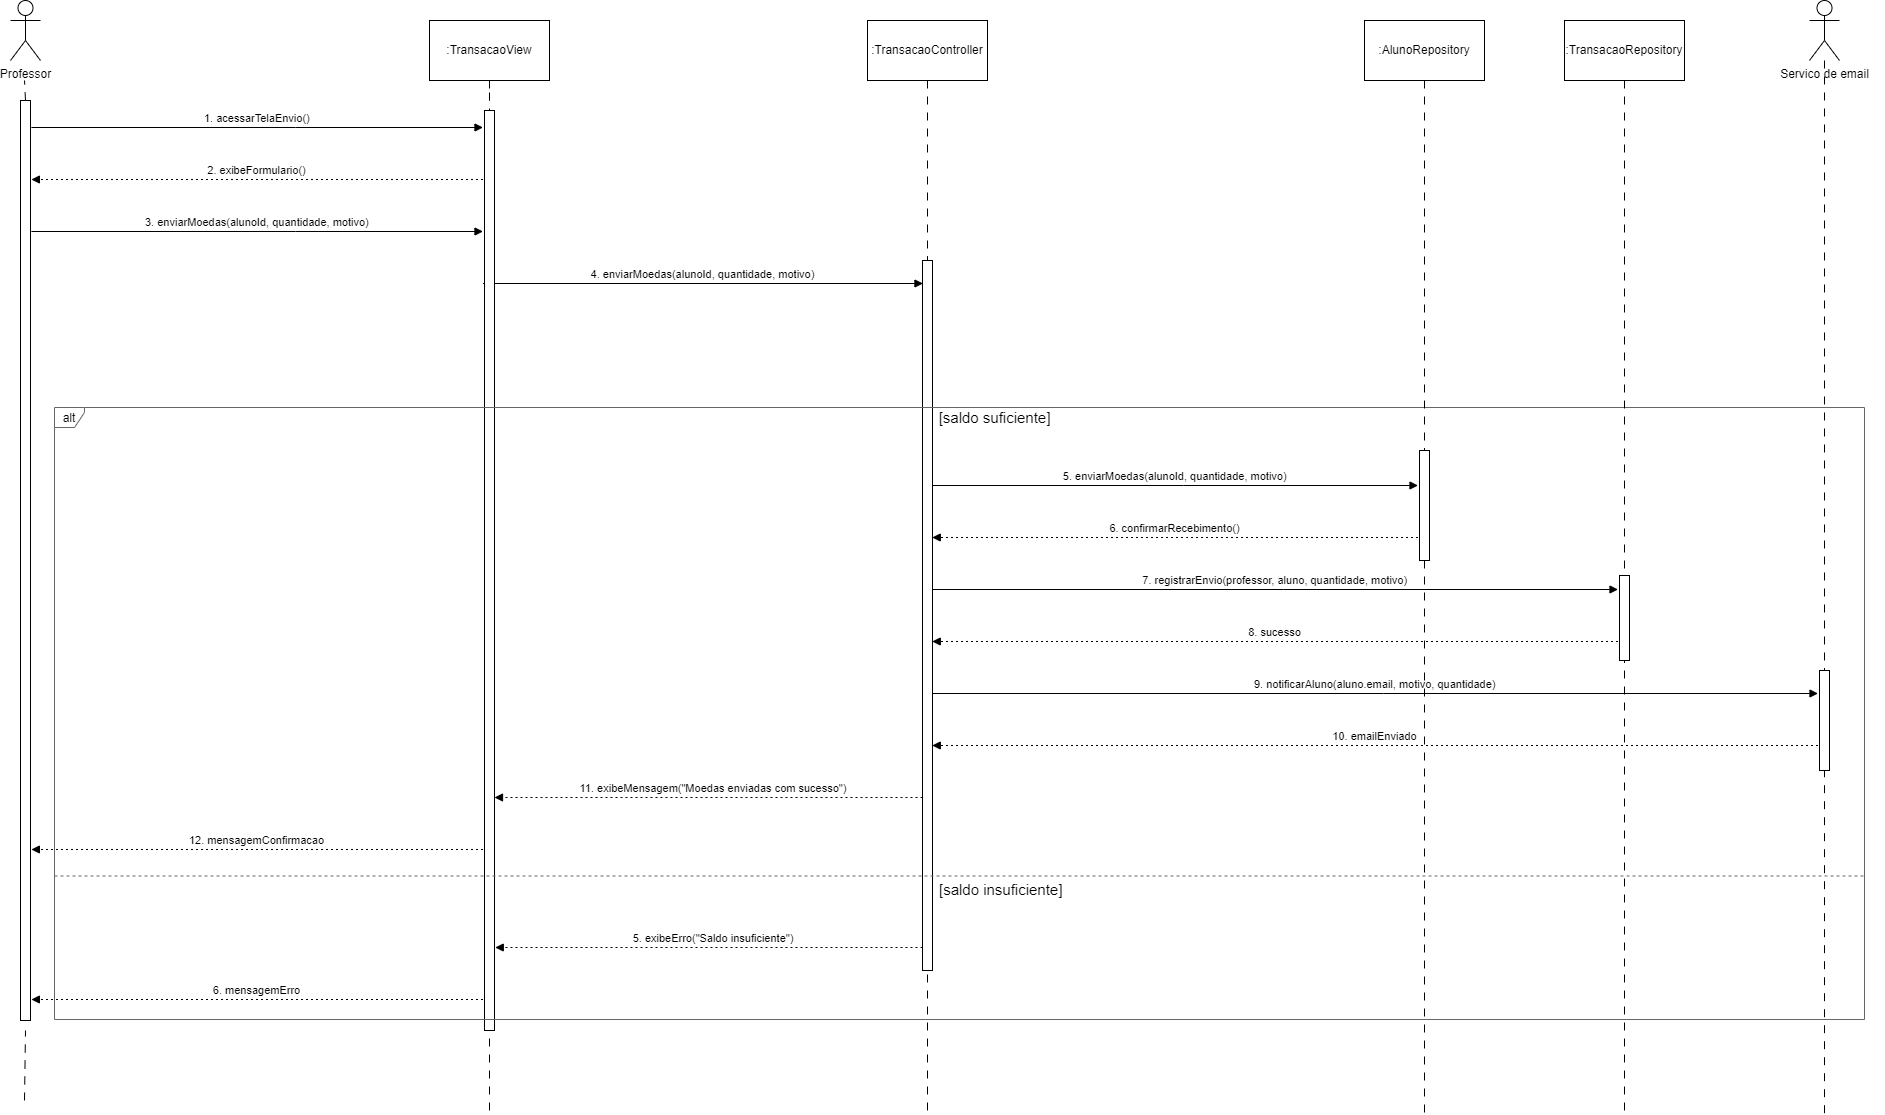

The diagram above was exported from draw.io. Its source (the exported page's mxGraphModel, read from the mxfile embedded in the PNG):
<mxGraphModel dx="872" dy="465" grid="1" gridSize="10" guides="1" tooltips="1" connect="1" arrows="1" fold="1" page="1" pageScale="1" pageWidth="2000" pageHeight="2000" math="0" shadow="0">
  <root>
    <mxCell id="0" />
    <mxCell id="1" parent="0" />
    <mxCell id="1xnr9raN_xx7woU1nJbw-65" value="1. acessarTelaEnvio()" style="verticalAlign=bottom;edgeStyle=elbowEdgeStyle;elbow=vertical;curved=0;rounded=0;endArrow=block;" parent="1" edge="1">
      <mxGeometry relative="1" as="geometry">
        <Array as="points">
          <mxPoint x="301" y="127" />
        </Array>
        <mxPoint x="36.888888888888914" y="127" as="sourcePoint" />
        <mxPoint x="488.5" y="127" as="targetPoint" />
      </mxGeometry>
    </mxCell>
    <mxCell id="1xnr9raN_xx7woU1nJbw-67" value="2. exibeFormulario()" style="verticalAlign=bottom;edgeStyle=elbowEdgeStyle;elbow=vertical;curved=0;rounded=0;dashed=1;dashPattern=2 3;endArrow=block;" parent="1" edge="1">
      <mxGeometry relative="1" as="geometry">
        <Array as="points">
          <mxPoint x="304" y="179" />
        </Array>
        <mxPoint x="488.5" y="179" as="sourcePoint" />
        <mxPoint x="36.888888888888914" y="179" as="targetPoint" />
      </mxGeometry>
    </mxCell>
    <mxCell id="1xnr9raN_xx7woU1nJbw-69" value="3. enviarMoedas(alunoId, quantidade, motivo)" style="verticalAlign=bottom;edgeStyle=elbowEdgeStyle;elbow=vertical;curved=0;rounded=0;endArrow=block;" parent="1" edge="1">
      <mxGeometry relative="1" as="geometry">
        <Array as="points">
          <mxPoint x="301" y="231" />
        </Array>
        <mxPoint x="36.888888888888914" y="231" as="sourcePoint" />
        <mxPoint x="488.5" y="231" as="targetPoint" />
      </mxGeometry>
    </mxCell>
    <mxCell id="1xnr9raN_xx7woU1nJbw-71" value="4. enviarMoedas(alunoId, quantidade, motivo)" style="verticalAlign=bottom;edgeStyle=elbowEdgeStyle;elbow=vertical;curved=0;rounded=0;endArrow=block;entryX=0.046;entryY=0.032;entryDx=0;entryDy=0;entryPerimeter=0;" parent="1" target="1xnr9raN_xx7woU1nJbw-105" edge="1">
      <mxGeometry relative="1" as="geometry">
        <Array as="points">
          <mxPoint x="722" y="283" />
        </Array>
        <mxPoint x="488.5" y="283" as="sourcePoint" />
        <mxPoint x="900" y="290" as="targetPoint" />
      </mxGeometry>
    </mxCell>
    <mxCell id="1xnr9raN_xx7woU1nJbw-77" value="5. enviarMoedas(alunoId, quantidade, motivo)" style="verticalAlign=bottom;edgeStyle=elbowEdgeStyle;elbow=horizontal;curved=0;rounded=0;endArrow=block;" parent="1" edge="1">
      <mxGeometry relative="1" as="geometry">
        <Array as="points">
          <mxPoint x="1189" y="485" />
        </Array>
        <mxPoint x="937.75" y="485" as="sourcePoint" />
        <mxPoint x="1423.5" y="485" as="targetPoint" />
      </mxGeometry>
    </mxCell>
    <mxCell id="1xnr9raN_xx7woU1nJbw-79" value="6. confirmarRecebimento()" style="verticalAlign=bottom;edgeStyle=elbowEdgeStyle;elbow=horizontal;curved=0;rounded=0;dashed=1;dashPattern=2 3;endArrow=block;" parent="1" edge="1">
      <mxGeometry relative="1" as="geometry">
        <Array as="points">
          <mxPoint x="1192" y="537" />
        </Array>
        <mxPoint x="1423.5" y="537" as="sourcePoint" />
        <mxPoint x="937.75" y="537" as="targetPoint" />
      </mxGeometry>
    </mxCell>
    <mxCell id="1xnr9raN_xx7woU1nJbw-81" value="7. registrarEnvio(professor, aluno, quantidade, motivo)" style="verticalAlign=bottom;edgeStyle=elbowEdgeStyle;elbow=vertical;curved=0;rounded=0;endArrow=block;" parent="1" edge="1">
      <mxGeometry relative="1" as="geometry">
        <Array as="points">
          <mxPoint x="1289" y="589" />
        </Array>
        <mxPoint x="937.75" y="589" as="sourcePoint" />
        <mxPoint x="1623.5" y="589" as="targetPoint" />
      </mxGeometry>
    </mxCell>
    <mxCell id="1xnr9raN_xx7woU1nJbw-83" value="8. sucesso" style="verticalAlign=bottom;edgeStyle=elbowEdgeStyle;elbow=vertical;curved=0;rounded=0;dashed=1;dashPattern=2 3;endArrow=block;" parent="1" edge="1">
      <mxGeometry relative="1" as="geometry">
        <Array as="points">
          <mxPoint x="1292" y="641" />
        </Array>
        <mxPoint x="1623.5" y="641" as="sourcePoint" />
        <mxPoint x="937.75" y="641" as="targetPoint" />
      </mxGeometry>
    </mxCell>
    <mxCell id="1xnr9raN_xx7woU1nJbw-85" value="9. notificarAluno(aluno.email, motivo, quantidade)" style="verticalAlign=bottom;edgeStyle=elbowEdgeStyle;elbow=vertical;curved=0;rounded=0;endArrow=block;" parent="1" edge="1">
      <mxGeometry relative="1" as="geometry">
        <Array as="points">
          <mxPoint x="1389" y="693" />
        </Array>
        <mxPoint x="937.75" y="693" as="sourcePoint" />
        <mxPoint x="1823.5" y="693" as="targetPoint" />
      </mxGeometry>
    </mxCell>
    <mxCell id="1xnr9raN_xx7woU1nJbw-87" value="10. emailEnviado" style="verticalAlign=bottom;edgeStyle=elbowEdgeStyle;elbow=vertical;curved=0;rounded=0;dashed=1;dashPattern=2 3;endArrow=block;" parent="1" edge="1">
      <mxGeometry relative="1" as="geometry">
        <Array as="points">
          <mxPoint x="1392" y="745" />
        </Array>
        <mxPoint x="1823.5" y="744.9999999999998" as="sourcePoint" />
        <mxPoint x="937.75" y="744.9999999999998" as="targetPoint" />
      </mxGeometry>
    </mxCell>
    <mxCell id="1xnr9raN_xx7woU1nJbw-89" value="11. exibeMensagem(&quot;Moedas enviadas com sucesso&quot;)" style="verticalAlign=bottom;edgeStyle=elbowEdgeStyle;elbow=vertical;curved=0;rounded=0;dashed=1;dashPattern=2 3;endArrow=block;" parent="1" edge="1">
      <mxGeometry relative="1" as="geometry">
        <Array as="points">
          <mxPoint x="685" y="797" />
        </Array>
        <mxPoint x="937.9999999999998" y="797" as="sourcePoint" />
        <mxPoint x="500" y="797" as="targetPoint" />
      </mxGeometry>
    </mxCell>
    <mxCell id="1xnr9raN_xx7woU1nJbw-91" value="12. mensagemConfirmacao" style="verticalAlign=bottom;edgeStyle=elbowEdgeStyle;elbow=vertical;curved=0;rounded=0;dashed=1;dashPattern=2 3;endArrow=block;" parent="1" edge="1">
      <mxGeometry relative="1" as="geometry">
        <Array as="points">
          <mxPoint x="304" y="849" />
        </Array>
        <mxPoint x="488.5" y="849" as="sourcePoint" />
        <mxPoint x="36.888888888888914" y="849" as="targetPoint" />
      </mxGeometry>
    </mxCell>
    <mxCell id="1xnr9raN_xx7woU1nJbw-93" value="5. exibeErro(&quot;Saldo insuficiente&quot;)" style="verticalAlign=bottom;edgeStyle=elbowEdgeStyle;elbow=vertical;curved=0;rounded=0;dashed=1;dashPattern=2 3;endArrow=block;entryX=1.075;entryY=0.91;entryDx=0;entryDy=0;entryPerimeter=0;" parent="1" target="1xnr9raN_xx7woU1nJbw-100" edge="1">
      <mxGeometry relative="1" as="geometry">
        <Array as="points">
          <mxPoint x="725" y="947" />
        </Array>
        <mxPoint x="937.9999999999998" y="947" as="sourcePoint" />
        <mxPoint x="520" y="950" as="targetPoint" />
      </mxGeometry>
    </mxCell>
    <mxCell id="1xnr9raN_xx7woU1nJbw-95" value="6. mensagemErro" style="verticalAlign=bottom;edgeStyle=elbowEdgeStyle;elbow=vertical;curved=0;rounded=0;dashed=1;dashPattern=2 3;endArrow=block;" parent="1" edge="1">
      <mxGeometry relative="1" as="geometry">
        <Array as="points">
          <mxPoint x="304" y="999" />
        </Array>
        <mxPoint x="488.5" y="999" as="sourcePoint" />
        <mxPoint x="36.888888888888914" y="999" as="targetPoint" />
      </mxGeometry>
    </mxCell>
    <mxCell id="1xnr9raN_xx7woU1nJbw-97" value="Professor" style="shape=umlActor;verticalLabelPosition=bottom;verticalAlign=top;html=1;outlineConnect=0;" parent="1" vertex="1">
      <mxGeometry x="16" width="30" height="60" as="geometry" />
    </mxCell>
    <mxCell id="1xnr9raN_xx7woU1nJbw-98" value="" style="rounded=0;whiteSpace=wrap;html=1;" parent="1" vertex="1">
      <mxGeometry x="26" y="100" width="10" height="920" as="geometry" />
    </mxCell>
    <mxCell id="1xnr9raN_xx7woU1nJbw-102" style="edgeStyle=orthogonalEdgeStyle;rounded=0;orthogonalLoop=1;jettySize=auto;html=1;endArrow=none;startFill=0;dashed=1;dashPattern=8 8;" parent="1" source="1xnr9raN_xx7woU1nJbw-99" target="1xnr9raN_xx7woU1nJbw-100" edge="1">
      <mxGeometry relative="1" as="geometry" />
    </mxCell>
    <mxCell id="1xnr9raN_xx7woU1nJbw-99" value=":TransacaoView" style="rounded=0;whiteSpace=wrap;html=1;" parent="1" vertex="1">
      <mxGeometry x="435" y="20" width="120" height="60" as="geometry" />
    </mxCell>
    <mxCell id="1xnr9raN_xx7woU1nJbw-100" value="" style="rounded=0;whiteSpace=wrap;html=1;" parent="1" vertex="1">
      <mxGeometry x="490" y="110" width="10" height="920" as="geometry" />
    </mxCell>
    <mxCell id="1xnr9raN_xx7woU1nJbw-103" value="" style="endArrow=none;html=1;rounded=0;entryX=0.5;entryY=1;entryDx=0;entryDy=0;dashed=1;dashPattern=8 8;" parent="1" target="1xnr9raN_xx7woU1nJbw-100" edge="1">
      <mxGeometry width="50" height="50" relative="1" as="geometry">
        <mxPoint x="495" y="1110" as="sourcePoint" />
        <mxPoint x="190" y="970" as="targetPoint" />
      </mxGeometry>
    </mxCell>
    <mxCell id="1xnr9raN_xx7woU1nJbw-107" style="edgeStyle=orthogonalEdgeStyle;rounded=0;orthogonalLoop=1;jettySize=auto;html=1;entryX=0.5;entryY=0;entryDx=0;entryDy=0;endArrow=none;startFill=0;dashed=1;dashPattern=8 8;" parent="1" source="1xnr9raN_xx7woU1nJbw-104" target="1xnr9raN_xx7woU1nJbw-105" edge="1">
      <mxGeometry relative="1" as="geometry" />
    </mxCell>
    <mxCell id="1xnr9raN_xx7woU1nJbw-104" value=":TransacaoController" style="rounded=0;whiteSpace=wrap;html=1;" parent="1" vertex="1">
      <mxGeometry x="873" y="20" width="120" height="60" as="geometry" />
    </mxCell>
    <mxCell id="1xnr9raN_xx7woU1nJbw-105" value="" style="rounded=0;whiteSpace=wrap;html=1;" parent="1" vertex="1">
      <mxGeometry x="928" y="260" width="10" height="710" as="geometry" />
    </mxCell>
    <mxCell id="1xnr9raN_xx7woU1nJbw-108" value="" style="endArrow=none;html=1;rounded=0;entryX=0.5;entryY=1;entryDx=0;entryDy=0;dashed=1;dashPattern=8 8;" parent="1" target="1xnr9raN_xx7woU1nJbw-105" edge="1">
      <mxGeometry width="50" height="50" relative="1" as="geometry">
        <mxPoint x="933" y="1110" as="sourcePoint" />
        <mxPoint x="1040" y="940" as="targetPoint" />
      </mxGeometry>
    </mxCell>
    <mxCell id="1xnr9raN_xx7woU1nJbw-62" value="alt" style="shape=umlFrame;pointerEvents=0;dropTarget=0;strokeColor=#676767;height=20;width=30" parent="1" vertex="1">
      <mxGeometry x="60" y="407" width="1810" height="612" as="geometry" />
    </mxCell>
    <mxCell id="1xnr9raN_xx7woU1nJbw-63" value="[saldo suficiente]" style="text;strokeColor=none;fillColor=none;align=center;verticalAlign=middle;whiteSpace=wrap;fontSize=15;" parent="1xnr9raN_xx7woU1nJbw-62" vertex="1">
      <mxGeometry x="51.00085094231868" width="1778.9891490576815" height="20" as="geometry" />
    </mxCell>
    <mxCell id="1xnr9raN_xx7woU1nJbw-64" value="                    [saldo insuficiente]" style="shape=line;dashed=1;whiteSpace=wrap;verticalAlign=top;labelPosition=center;verticalLabelPosition=middle;align=center;strokeColor=#676767;fontSize=15;" parent="1xnr9raN_xx7woU1nJbw-62" vertex="1">
      <mxGeometry y="467" width="1810" height="3" as="geometry" />
    </mxCell>
    <mxCell id="1xnr9raN_xx7woU1nJbw-119" style="edgeStyle=orthogonalEdgeStyle;rounded=0;orthogonalLoop=1;jettySize=auto;html=1;endArrow=none;startFill=0;dashed=1;dashPattern=8 8;" parent="1" source="1xnr9raN_xx7woU1nJbw-116" target="1xnr9raN_xx7woU1nJbw-117" edge="1">
      <mxGeometry relative="1" as="geometry" />
    </mxCell>
    <mxCell id="1xnr9raN_xx7woU1nJbw-116" value=":AlunoRepository" style="rounded=0;whiteSpace=wrap;html=1;" parent="1" vertex="1">
      <mxGeometry x="1370" y="20" width="120" height="60" as="geometry" />
    </mxCell>
    <mxCell id="1xnr9raN_xx7woU1nJbw-117" value="" style="rounded=0;whiteSpace=wrap;html=1;" parent="1" vertex="1">
      <mxGeometry x="1425" y="450" width="10" height="110" as="geometry" />
    </mxCell>
    <mxCell id="1xnr9raN_xx7woU1nJbw-120" value="" style="endArrow=none;html=1;rounded=0;entryX=0.5;entryY=1;entryDx=0;entryDy=0;dashed=1;dashPattern=8 8;" parent="1" target="1xnr9raN_xx7woU1nJbw-117" edge="1">
      <mxGeometry width="50" height="50" relative="1" as="geometry">
        <mxPoint x="1430" y="1112" as="sourcePoint" />
        <mxPoint x="1340" y="750" as="targetPoint" />
      </mxGeometry>
    </mxCell>
    <mxCell id="1xnr9raN_xx7woU1nJbw-124" style="edgeStyle=orthogonalEdgeStyle;rounded=0;orthogonalLoop=1;jettySize=auto;html=1;endArrow=none;startFill=0;dashed=1;dashPattern=8 8;" parent="1" source="1xnr9raN_xx7woU1nJbw-121" target="1xnr9raN_xx7woU1nJbw-122" edge="1">
      <mxGeometry relative="1" as="geometry" />
    </mxCell>
    <mxCell id="1xnr9raN_xx7woU1nJbw-121" value=":TransacaoRepository" style="rounded=0;whiteSpace=wrap;html=1;" parent="1" vertex="1">
      <mxGeometry x="1570" y="20" width="120" height="60" as="geometry" />
    </mxCell>
    <mxCell id="1xnr9raN_xx7woU1nJbw-122" value="" style="rounded=0;whiteSpace=wrap;html=1;" parent="1" vertex="1">
      <mxGeometry x="1625" y="575" width="10" height="85" as="geometry" />
    </mxCell>
    <mxCell id="1xnr9raN_xx7woU1nJbw-125" value="" style="endArrow=none;html=1;rounded=0;entryX=0.5;entryY=1;entryDx=0;entryDy=0;dashed=1;dashPattern=8 8;" parent="1" target="1xnr9raN_xx7woU1nJbw-122" edge="1">
      <mxGeometry width="50" height="50" relative="1" as="geometry">
        <mxPoint x="1630" y="1110" as="sourcePoint" />
        <mxPoint x="1625" y="770" as="targetPoint" />
      </mxGeometry>
    </mxCell>
    <mxCell id="1xnr9raN_xx7woU1nJbw-130" style="edgeStyle=orthogonalEdgeStyle;rounded=0;orthogonalLoop=1;jettySize=auto;html=1;entryX=0.5;entryY=0;entryDx=0;entryDy=0;endArrow=none;startFill=0;dashed=1;dashPattern=8 8;" parent="1" source="9VuRrmX6LEQKQ4bahnSK-1" target="1xnr9raN_xx7woU1nJbw-128" edge="1">
      <mxGeometry relative="1" as="geometry">
        <mxPoint x="1830" y="80.00000000000011" as="sourcePoint" />
      </mxGeometry>
    </mxCell>
    <mxCell id="1xnr9raN_xx7woU1nJbw-128" value="" style="rounded=0;whiteSpace=wrap;html=1;" parent="1" vertex="1">
      <mxGeometry x="1825" y="670" width="10" height="100" as="geometry" />
    </mxCell>
    <mxCell id="1xnr9raN_xx7woU1nJbw-131" value="" style="endArrow=none;html=1;rounded=0;entryX=0.5;entryY=1;entryDx=0;entryDy=0;dashed=1;dashPattern=8 8;" parent="1" target="1xnr9raN_xx7woU1nJbw-128" edge="1">
      <mxGeometry width="50" height="50" relative="1" as="geometry">
        <mxPoint x="1830" y="1112.6666666666667" as="sourcePoint" />
        <mxPoint x="1880" y="860" as="targetPoint" />
      </mxGeometry>
    </mxCell>
    <mxCell id="mLHn8rPhlw_DNMw9R-SD-1" value="" style="endArrow=none;html=1;rounded=0;exitX=0.5;exitY=0;exitDx=0;exitDy=0;dashed=1;dashPattern=8 8;" parent="1" source="1xnr9raN_xx7woU1nJbw-98" edge="1">
      <mxGeometry width="50" height="50" relative="1" as="geometry">
        <mxPoint x="140" y="190" as="sourcePoint" />
        <mxPoint x="30" y="80" as="targetPoint" />
      </mxGeometry>
    </mxCell>
    <mxCell id="mLHn8rPhlw_DNMw9R-SD-4" value="" style="endArrow=none;html=1;rounded=0;entryX=0.5;entryY=1;entryDx=0;entryDy=0;dashed=1;dashPattern=8 8;" parent="1" edge="1">
      <mxGeometry width="50" height="50" relative="1" as="geometry">
        <mxPoint x="30" y="1100" as="sourcePoint" />
        <mxPoint x="31" y="1030" as="targetPoint" />
      </mxGeometry>
    </mxCell>
    <mxCell id="9VuRrmX6LEQKQ4bahnSK-1" value="Servico de email" style="shape=umlActor;verticalLabelPosition=bottom;verticalAlign=top;html=1;outlineConnect=0;" parent="1" vertex="1">
      <mxGeometry x="1815" width="30" height="60" as="geometry" />
    </mxCell>
  </root>
</mxGraphModel>